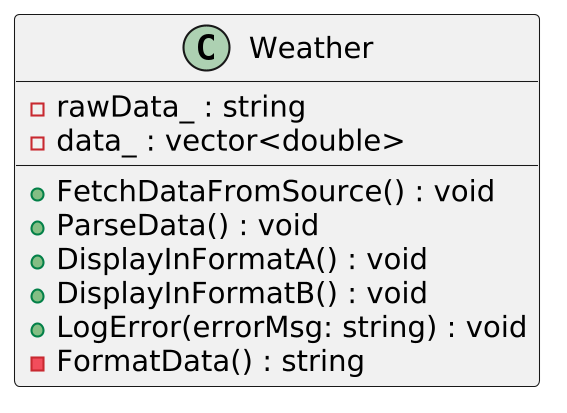

The diagram above was rendered by PlantUML. Its source (embedded in the PNG):
@startuml
skinparamlocked dpi 200

class Weather {
    +FetchDataFromSource() : void
    +ParseData() : void
    +DisplayInFormatA() : void
    +DisplayInFormatB() : void
    +LogError(errorMsg: string) : void
    -FormatData() : string
    -rawData_ : string
    -data_ : vector<double>
}

@enduml